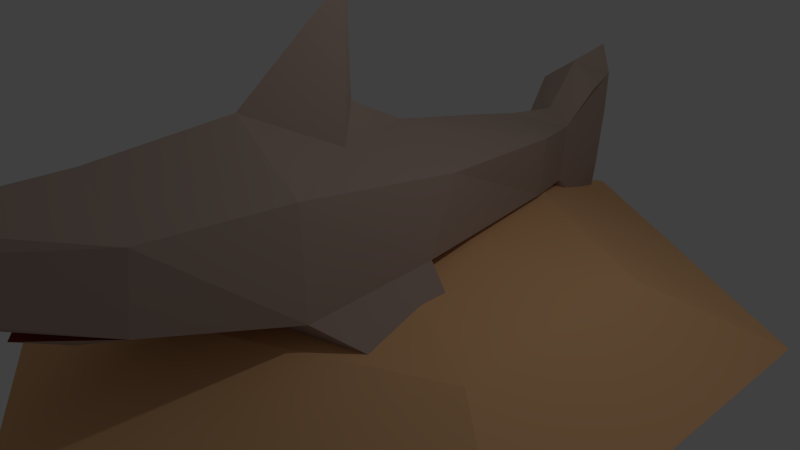 # Source: Sandshark2.blend  (saved by Blender 2.78.0; exported with 4.5.12 LTS)
import bpy
from mathutils import Matrix  # noqa: F401  (used for matrix-valued properties, if any)

bpy.ops.wm.read_factory_settings(use_empty=True)
scene = bpy.context.scene
scene.name = 'Scene'

# ---- collections
col_collection_1 = bpy.data.collections.new('Collection 1'); scene.collection.children.link(col_collection_1)
col_collection_3 = bpy.data.collections.new('Collection 3'); scene.collection.children.link(col_collection_3)

# ---- materials (node trees are filled in below, after node groups)
mat_sandshark = bpy.data.materials.new('Sandshark')
mat_sandshark.alpha_threshold = 0.0
mat_sandshark.roughness = 0.5
mat_sandshark.line_color = (0.0, 0.0, 0.0, 1.0)
mat_desert = bpy.data.materials.new('Desert')
mat_desert.alpha_threshold = 0.0
mat_desert.roughness = 0.5
mat_teeth = bpy.data.materials.new('Teeth')
mat_teeth.alpha_threshold = 0.0
mat_teeth.roughness = 0.5
mat_sandsharkmouth = bpy.data.materials.new('SandSharkMouth')
mat_sandsharkmouth.alpha_threshold = 0.0
mat_sandsharkmouth.roughness = 0.5
mat_sandsharkmouth.line_color = (0.0, 0.0, 0.0, 1.0)

# ---- material node trees
mat_sandshark.use_nodes = True; mat_sandshark.node_tree.nodes.clear()
_N = mat_sandshark.node_tree.nodes; _L = mat_sandshark.node_tree.links
n0 = _N.new('ShaderNodeOutputMaterial'); n0.name = 'Material Output'; n0.location = (300, 300)
n1 = _N.new('ShaderNodeBsdfDiffuse'); n1.name = 'Diffuse BSDF'; n1.location = (10, 300)
n1.inputs[0].default_value = (0.4575, 0.3441, 0.2906, 1.0)
_L.new(n1.outputs[0], n0.inputs[0])
n0.is_active_output = True
mat_desert.use_nodes = True; mat_desert.node_tree.nodes.clear()
_N = mat_desert.node_tree.nodes; _L = mat_desert.node_tree.links
n0 = _N.new('ShaderNodeOutputMaterial'); n0.name = 'Material Output'; n0.location = (300, 300)
n1 = _N.new('ShaderNodeBsdfDiffuse'); n1.name = 'Diffuse BSDF'; n1.location = (10, 300)
n1.inputs[0].default_value = (0.8714, 0.5029, 0.2502, 1.0)
_L.new(n1.outputs[0], n0.inputs[0])
n0.is_active_output = True
mat_sandsharkmouth.use_nodes = True; mat_sandsharkmouth.node_tree.nodes.clear()
_N = mat_sandsharkmouth.node_tree.nodes; _L = mat_sandsharkmouth.node_tree.links
n0 = _N.new('ShaderNodeOutputMaterial'); n0.name = 'Material Output'; n0.location = (300, 300)
n1 = _N.new('ShaderNodeBsdfDiffuse'); n1.name = 'Diffuse BSDF'; n1.location = (10, 300)
n1.inputs[0].default_value = (0.3264, 0.06646, 0.04675, 1.0)
_L.new(n1.outputs[0], n0.inputs[0])
n0.is_active_output = True

# ---- world
world_world = bpy.data.worlds.new('World'); scene.world = world_world
world_world.color = (0.05088, 0.05088, 0.05088)
world_world.use_sun_shadow = False
world_world.sun_shadow_jitter_overblur = 0.0
world_world.cycles.sampling_method = 'NONE'
world_world.cycles.sample_map_resolution = 256

# ---- cameras
cam_camera = bpy.data.cameras.new('Camera')
cam_camera.clip_end = 100.0
cam_camera.lens = 35.0
cam_camera.sensor_width = 32.0
cam_camera.sensor_height = 18.0
cam_camera.ortho_scale = 7.314
cam_camera.dof.focus_distance = 0.0

# ---- lights
light_lamp = bpy.data.lights.new('Lamp', 'POINT')
light_lamp.transmission_factor = 0.0
light_lamp.cutoff_distance = 30.0
light_lamp.energy = 100.0
light_lamp.shadow_buffer_clip_start = 1.001
light_lamp.shadow_soft_size = 0.1
light_lamp.shadow_maximum_resolution = 0.006
light_lamp.use_absolute_resolution = True
light_lamp.cycles.use_multiple_importance_sampling = False

# ---- meshes
me_cube_002 = bpy.data.meshes.new('Cube.002')
me_cube_002.from_pydata([(0.0, 0.7091, 2.099), (0.0, -0.1945, 0.03939), (1.539, -0.1446, 0.5544), (1.203, 0.6592, 1.584), (0.0, 3.356, 1.558), (0.0, -2.246, 2.898), (0.0, -2.643, -0.1673), (1.737, -2.544, 0.5991), (1.401, -2.346, 2.132), (0.0, -6.53, 1.55), (0.0, -4.419, 2.766), (0.0, -4.83, 0.502), (1.186, -4.638, 1.077), (1.186, -4.492, 2.203), (0.0, -6.838, 2.824), (0.0, 3.211, 0.0619), (0.829, 3.234, 0.2952), (0.829, 3.333, 1.325), (0.5179, -0.8538, 2.189), (0.0, -0.3344, 4.422), (0.0, -0.2919, 2.62), (2.372, -0.6523, -0.1691), (2.756, -0.6718, -0.06145), (2.372, -1.691, -0.2754), (2.77, -1.698, -0.07118), (0.6015, -0.1695, 0.2969), (0.7003, -2.594, 0.2159), (0.3953, -6.32, 1.674), (0.3053, -6.42, 2.461), (0.0, -5.871, 1.294), (0.0, -5.586, 0.9016), (0.0, -4.36, 1.157), (0.0, 4.455, 1.396), (0.0, 4.31, -0.1009), (0.4441, 4.332, 0.1324), (0.4441, 4.432, 1.162), (0.0, 5.871, 1.315), (0.0, 5.726, -0.1818), (0.2718, 5.748, 0.05148), (0.2718, 5.848, 1.081), (0.0, 5.142, 2.175), (0.0, 5.092, -1.125), (0.3589, 4.943, -0.4073), (0.5516, 4.981, 1.764), (0.0, 5.99, 2.316), (0.0, 5.927, -1.354), (0.1866, 5.778, -0.6368), (0.299, 5.822, 1.846)], [], [(3, 2, 16, 17), (16, 15, 33, 34), (0, 3, 17, 4), (25, 1, 15), (26, 7, 12), (7, 8, 13, 12), (8, 5, 10, 13), (2, 3, 8, 7), (2, 7, 24, 22), (5, 18, 19), (3, 0, 18), (8, 3, 18), (5, 8, 18), (19, 18, 20), (18, 0, 20), (21, 22, 24, 23), (11, 26, 12), (6, 26, 11), (2, 25, 16), (16, 25, 15), (1, 25, 26, 6), (23, 24, 7, 26), (23, 26, 25, 21), (2, 22, 21, 25), (9, 27, 28, 14), (13, 10, 14, 28), (12, 13, 28, 27), (9, 29, 12, 27), (30, 11, 12), (30, 12, 31), (12, 29, 31), (38, 34, 42, 46), (17, 16, 34, 35), (4, 17, 35, 32), (38, 37, 36, 39), (35, 34, 38, 39), (35, 39, 47, 43), (42, 41, 45, 46), (40, 43, 47, 44), (37, 38, 46, 45), (39, 36, 44, 47), (34, 33, 41, 42), (32, 35, 43, 40)])
me_cube_002.polygons.foreach_set('material_index', [0, 0, 0, 0, 0, 0, 0, 0, 0, 0, 0, 0, 0, 0, 0, 0, 0, 0, 0, 0, 0, 0, 0, 0, 0, 0, 0, 0, 0, 3, 3, 0, 0, 0, 0, 0, 0, 0, 0, 0, 0, 0, 0])
me_cube_002.materials.append(mat_sandshark)
me_cube_002.materials.append(mat_desert)
me_cube_002.materials.append(mat_teeth)
me_cube_002.materials.append(mat_sandsharkmouth)
me_cube_002.use_remesh_preserve_volume = False
me_cube_002.use_remesh_preserve_attributes = False
me_cube_002.use_mirror_vertex_groups = False
me_cube_002.update()
me_cube_001 = bpy.data.meshes.new('Cube.001')
me_cube_001.from_pydata([(0.0, 6.491, -0.6786), (0.0, -6.107, -0.6786), (5.455, -2.958, -0.6786), (5.455, 3.341, -0.6786), (0.0, 3.872, 0.2058), (0.0, -3.489, 0.2058), (3.606, -1.649, 0.2058), (3.606, 2.032, 0.2058), (0.0, 1.703, 0.3479), (0.0, -1.32, 0.3479), (1.373, -0.5639, 0.3479), (1.373, 0.9473, 0.3479)], [], [(3, 0, 4, 7), (2, 3, 7, 6), (1, 2, 6, 5), (7, 4, 8, 11), (6, 7, 11, 10), (5, 6, 10, 9), (10, 11, 8, 9)])
me_cube_001.polygons.foreach_set('material_index', [1, 1, 1, 1, 1, 1, 1])
me_cube_001.materials.append(mat_sandshark)
me_cube_001.materials.append(mat_desert)
me_cube_001.materials.append(mat_teeth)
me_cube_001.use_remesh_preserve_volume = False
me_cube_001.use_remesh_preserve_attributes = False
me_cube_001.use_mirror_vertex_groups = False
me_cube_001.update()
arm_armature = bpy.data.armatures.new('Armature')  # bones are not reproduced

# ---- objects
ob_cube_000 = bpy.data.objects.new('Cube.000', me_cube_002)
ob_cube_001 = bpy.data.objects.new('Cube.001', me_cube_001)
ob_lamp = bpy.data.objects.new('Lamp', light_lamp)
ob_camera = bpy.data.objects.new('Camera', cam_camera)
ob_armature = bpy.data.objects.new('Armature', arm_armature)

# ---- transforms, parenting, visibility, modifiers, constraints
ob_cube_000.parent = ob_armature
ob_cube_000.matrix_parent_inverse = Matrix(((1.0, 0.0, 0.0, 0.0), (0.0, 1.0, 5.96e-08, -2.14), (0.0, 0.0, 1.0, 3.193), (0.0, 0.0, 0.0, 1.0)))
ob_cube_000.location = (0.0, 0.0, 0.0)
ob_cube_000.lock_rotations_4d = False
ob_cube_000.empty_display_type = 'ARROWS'
ob_cube_000.lineart.crease_threshold = 0.0
_vg = ob_cube_000.vertex_groups.new(name='SandBase')
_vg = ob_cube_000.vertex_groups.new(name='SandHill')
_vg = ob_cube_000.vertex_groups.new(name='SandSharkSpine1')
_vg = ob_cube_000.vertex_groups.new(name='SandSharkSpine1.001')
for _i, _w in zip([0, 1, 2, 3, 4, 5, 6, 7, 8, 12, 16, 17, 18, 19, 20, 21, 22, 23, 24, 25, 26], [0.9061, 0.9109, 0.9151, 0.9244, 0.0584, 0.2045, 0.1959, 0.5995, 0.2063, 0.02411, 0.02209, 0.04678, 0.8534, 0.7277, 0.8549, 0.8483, 0.8414, 0.7617, 0.7839, 0.9303, 0.2208]): _vg.add([_i], _w, 'REPLACE')
_vg = ob_cube_000.vertex_groups.new(name='SandSharkSpine1.002')
for _i, _w in zip([1, 2, 5, 6, 7, 8, 9, 10, 11, 12, 13, 14, 18, 19, 20, 21, 22, 23, 24, 25, 26, 27, 28, 29, 30, 31], [0.04934, 0.06584, 0.7912, 0.7036, 0.3722, 0.7874, 0.9665, 0.9768, 0.00484, 0.7744, 0.9451, 1.003, 0.136, 0.2525, 0.1196, 0.1333, 0.1405, 0.2173, 0.1966, 0.03148, 0.7229, 0.9678, 0.9948, 0.9118, 0.002341, 0.2676]): _vg.add([_i], _w, 'REPLACE')
_vg = ob_cube_000.vertex_groups.new(name='SandSharkSpine1.004')
for _i, _w in zip([6, 7, 9, 11, 12, 13, 26, 27, 29, 30, 31], [0.09695, 0.002079, 0.01703, 0.9695, 0.1884, 0.01867, 0.05353, 0.007282, 0.08394, 0.9727, 0.7245]): _vg.add([_i], _w, 'REPLACE')
_vg = ob_cube_000.vertex_groups.new(name='SandSharkSpine1.003')
for _i, _w in zip([0, 1, 3, 4, 15, 16, 17, 25, 32, 33, 34, 35, 36, 37, 38, 39, 40, 41, 42, 43, 44, 45, 46, 47], [0.07105, 0.01883, 0.06946, 0.9403, 0.9762, 0.9634, 0.951, 0.001788, 0.9922, 0.996, 0.9964, 0.9958, 0.9995, 0.9996, 0.9995, 0.9996, 0.9982, 0.9978, 0.998, 0.9976, 0.9991, 0.9973, 0.9985, 0.9992]): _vg.add([_i], _w, 'REPLACE')
_m = ob_cube_000.modifiers.new('Mirror', 'MIRROR')
_m.use_clip = True
_m = ob_cube_000.modifiers.new('Armature', 'ARMATURE')
_m.object = ob_armature
ob_cube_001.parent = ob_armature
ob_cube_001.matrix_parent_inverse = Matrix(((1.0, 0.0, 0.0, 0.0), (0.0, 1.0, 5.96e-08, -2.14), (0.0, 0.0, 1.0, 3.193), (0.0, 0.0, 0.0, 1.0)))
ob_cube_001.location = (0.0, 0.0, 0.0)
ob_cube_001.lock_rotations_4d = False
ob_cube_001.empty_display_type = 'ARROWS'
ob_cube_001.lineart.crease_threshold = 0.0
_vg = ob_cube_001.vertex_groups.new(name='SandBase')
for _i, _w in zip([0, 1, 2, 3, 4, 5, 6, 7], [1.0, 1.0, 1.0, 1.0, 0.5, 0.5, 0.5, 0.5]): _vg.add([_i], _w, 'REPLACE')
_vg = ob_cube_001.vertex_groups.new(name='SandHill')
for _i, _w in zip([2, 3, 4, 5, 6, 7, 8, 9, 10, 11], [0.17, 0.06254, 0.5, 0.5, 0.5, 0.5, 1.0, 1.0, 1.0, 1.0]): _vg.add([_i], _w, 'REPLACE')
_m = ob_cube_001.modifiers.new('Mirror', 'MIRROR')
_m.use_clip = True
_m = ob_cube_001.modifiers.new('Armature', 'ARMATURE')
_m.object = ob_armature
ob_lamp.location = (4.076, 1.005, 5.904)
ob_lamp.rotation_euler = (0.6503, 0.05522, 1.866)
ob_lamp.lock_rotations_4d = False
ob_lamp.empty_display_type = 'ARROWS'
ob_lamp.color = (0.0, 0.0, 0.0, 0.0)
ob_lamp.lineart.crease_threshold = 0.0
ob_camera.location = (7.481, -6.508, 5.344)
ob_camera.rotation_euler = (1.109, 0.0, 0.8149)
ob_camera.lock_rotations_4d = False
ob_camera.empty_display_type = 'ARROWS'
ob_camera.color = (0.0, 0.0, 0.0, 0.0)
ob_camera.display_type = 'WIRE'
ob_camera.lineart.crease_threshold = 0.0
ob_armature.location = (0.0, 1.722, -2.569)
ob_armature.scale = (0.8047, 0.8047, 0.8047)
ob_armature.show_in_front = True
ob_armature.lineart.crease_threshold = 0.0

# ---- collection membership
col_collection_1.objects.link(ob_cube_000)
col_collection_1.objects.link(ob_cube_001)
col_collection_1.objects.link(ob_lamp)
col_collection_1.objects.link(ob_camera)
col_collection_3.objects.link(ob_armature)

# ---- scene / render settings (as saved in the file)
scene.camera = ob_camera
scene.frame_start = 1; scene.frame_end = 250; scene.frame_set(0)
scene.render.engine = 'CYCLES'
scene.render.resolution_percentage = 50
scene.render.dither_intensity = 0.0
scene.cycles.use_denoising = False
scene.cycles.samples = 10
scene.cycles.sampling_pattern = 'TABULATED_SOBOL'
scene.cycles.light_sampling_threshold = 0.0
scene.cycles.use_adaptive_sampling = False
scene.cycles.use_light_tree = False
scene.cycles.blur_glossy = 0.0
scene.cycles.pixel_filter_type = 'GAUSSIAN'
scene.cycles.sample_clamp_indirect = 0.0
scene.view_settings.view_transform = 'Standard'
bpy.context.view_layer.update()
